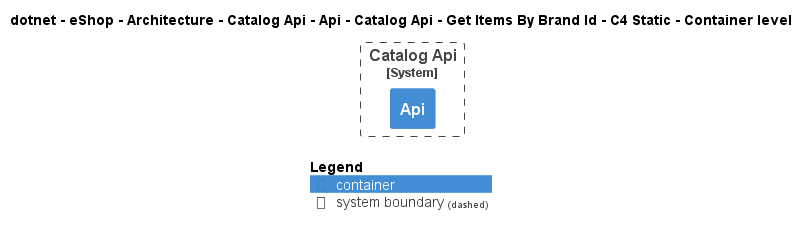

The diagram above was rendered by PlantUML. Its source (embedded in the PNG):
@startuml
!pragma layout smetana
!include ..\..\..\..\..\..\..\..\..\..\..\.c4s\C4_Container.puml

AddElementTag("c4interflow:lifecycle:new", $bgColor=green, $fontColor=#ffffff, $borderColor=green, $shadowing="False")
AddElementTag("c4interflow:lifecycle:changed", $bgColor=orange, $fontColor=#ffffff, $borderColor=orange, $shadowing="False")
AddElementTag("c4interflow:lifecycle:removed", $bgColor=red, $fontColor=#ffffff, $borderColor=red, $shadowing="False")

AddRelTag("c4interflow:lifecycle:new", $textColor=green, $lineColor=green)
AddRelTag("c4interflow:lifecycle:changed", $textColor=orange, $lineColor=orange)
AddRelTag("c4interflow:lifecycle:removed", $textColor=red, $lineColor=red)

SHOW_PERSON_PORTRAIT()
LAYOUT_TOP_DOWN()

skinparam linetype polyline

title dotnet - eShop - Architecture - Catalog Api - Api - Catalog Api - Get Items By Brand Id - C4 Static - Container level


System_Boundary(dotnet.eShop.Architecture.SoftwareSystems.CatalogApi, "Catalog Api") {
    Container(dotnet.eShop.Architecture.SoftwareSystems.CatalogApi.Containers.Api, "Api", "", "")
}



SHOW_LEGEND()
@enduml